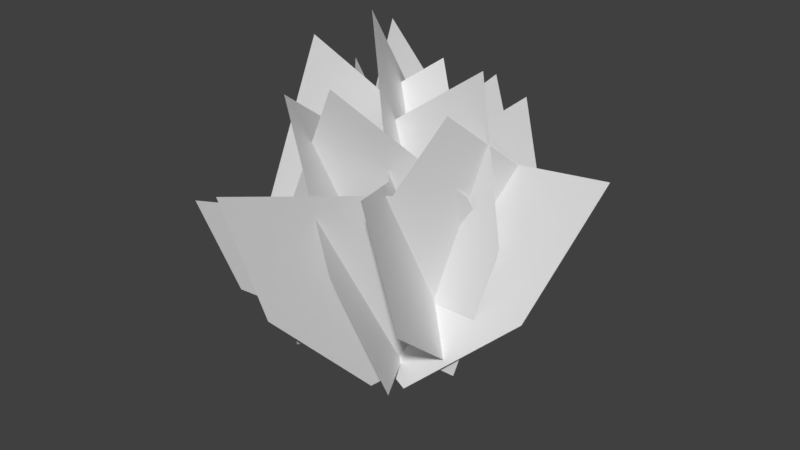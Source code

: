 # Source: bush.blend  (saved by Blender 2.79.0; exported with 4.5.12 LTS)
import bpy
from mathutils import Matrix  # noqa: F401  (used for matrix-valued properties, if any)

bpy.ops.wm.read_factory_settings(use_empty=True)
scene = bpy.context.scene
scene.name = 'Scene'

# ---- collections
col_collection_1 = bpy.data.collections.new('Collection 1'); scene.collection.children.link(col_collection_1)

# ---- world
world_world = bpy.data.worlds.new('World'); scene.world = world_world
world_world.color = (0.05088, 0.05088, 0.05088)
world_world.use_sun_shadow = False
world_world.sun_shadow_jitter_overblur = 0.0
world_world.cycles.sampling_method = 'MANUAL'

# ---- meshes
me_circle_002 = bpy.data.meshes.new('Circle.002')
me_circle_002.from_pydata([(1.167, 7.188e-09, 0.819), (0.9292, -1.701e-07, 2.387), (-0.3054, 1.04e-07, 1.514), (-0.9847, -2.419e-07, 2.04), (-1.5, -1.83e-07, 0.9023), (-0.7071, -5.96e-08, -0.7071), (0.7071, 5.96e-08, -0.7071)], [], [(1, 2, 3, 4, 5, 6, 0)])
me_circle_002.use_remesh_preserve_volume = False
me_circle_002.use_remesh_preserve_attributes = False
me_circle_002.use_mirror_vertex_groups = False
me_circle_002.update()
me_circle_001 = bpy.data.meshes.new('Circle.001')
me_circle_001.from_pydata([(1.419, 0.02879, 0.1323), (1.987, 0.3436, 1.579), (0.4826, 0.312, 1.433), (0.1521, 0.4807, 2.208), (-0.8578, 0.3245, 1.491), (-0.9642, -0.05641, -0.2591), (0.2652, -0.2051, -0.9421), (0.3059, -1.226, 0.7557), (-0.1449, -1.212, 2.276), (-0.5214, -0.005942, 1.446), (-0.948, 0.5313, 1.963), (-0.9365, 1.132, 0.8685), (-0.2217, 0.6304, -0.6986), (0.4276, -0.6258, -0.7157), (-0.2997, -1.396, 0.1702), (-0.1695, -1.974, 1.641), (0.5077, -0.6491, 1.37), (0.8803, -0.4031, 2.104), (1.163, 0.5204, 1.313), (0.728, 0.711, -0.4171), (-0.04765, -0.3265, -0.9845), (0.8592, -0.06425, 1.243), (0.1346, -0.9755, 2.319), (-0.5524, -0.8307, 0.9797), (-1.274, -1.296, 1.016), (-1.297, -0.8168, -0.1366), (-0.1147, 0.2644, -0.9444), (1.014, 0.6396, -0.1789), (-0.716, -0.9175, 1.018), (-0.496, -0.4841, 2.527), (-0.07891, 0.5111, 1.468), (0.2317, 1.199, 1.878), (0.3434, 1.506, 0.6733), (-0.09916, 0.5647, -0.7882), (-0.6575, -0.7147, -0.5618), (-1.29, 0.8998, 0.6344), (-1.056, 1.21, 2.172), (0.1605, 0.8122, 1.367), (0.8301, 0.8175, 1.905), (1.338, 0.4792, 0.816), (0.5565, 0.251, -0.7827), (-0.8374, 0.484, -0.836), (-0.394, 0.8938, 1.372), (-0.2699, 0.004129, 2.678), (0.3754, -0.5396, 1.423), (0.7305, -1.294, 1.631), (0.9997, -1.171, 0.4177), (0.5854, 0.1596, -0.7119), (-0.1538, 1.235, -0.1665)], [], [(1, 2, 3, 4, 5, 6, 0), (8, 9, 10, 11, 12, 13, 7), (15, 16, 17, 18, 19, 20, 14), (22, 23, 24, 25, 26, 27, 21), (29, 30, 31, 32, 33, 34, 28), (36, 37, 38, 39, 40, 41, 35), (43, 44, 45, 46, 47, 48, 42)])
me_circle_001.use_remesh_preserve_volume = False
me_circle_001.use_remesh_preserve_attributes = False
me_circle_001.use_mirror_vertex_groups = False
me_circle_001.update()

# ---- objects
ob_circle_000 = bpy.data.objects.new('Circle.000', me_circle_002)
ob_circle_001 = bpy.data.objects.new('Circle.001', me_circle_001)

# ---- transforms, parenting, visibility, modifiers, constraints
ob_circle_000.location = (0.0, 0.0, 0.0)
ob_circle_000.lineart.crease_threshold = 0.0
ob_circle_001.location = (0.0, 0.0, 0.0)
ob_circle_001.lineart.crease_threshold = 0.0

# ---- collection membership
col_collection_1.objects.link(ob_circle_000)
col_collection_1.objects.link(ob_circle_001)

# ---- scene / render settings (as saved in the file)
scene.frame_start = 1; scene.frame_end = 250; scene.frame_set(1)
scene.render.engine = 'BLENDER_EEVEE_NEXT'
scene.render.resolution_percentage = 50
scene.render.dither_intensity = 0.0
scene.cycles.use_denoising = False
scene.cycles.samples = 128
scene.cycles.sampling_pattern = 'TABULATED_SOBOL'
scene.cycles.use_adaptive_sampling = False
scene.cycles.use_light_tree = False
scene.cycles.blur_glossy = 0.0
scene.cycles.sample_clamp_indirect = 0.0
scene.view_settings.view_transform = 'Standard'
bpy.context.view_layer.update()

# ---- added for rendering (the .blend has no active camera and no usable light): camera, sun
cam_auto = bpy.data.cameras.new('AutoCamera')
cam_auto.lens = 50.0
cam_auto.sensor_width = 36.0
cam_auto.clip_end = 1000.0
ob_auto_camera = bpy.data.objects.new('AutoCamera', cam_auto)
scene.collection.objects.link(ob_auto_camera)
ob_auto_camera.location = (5.92372, -7.04956, 5.3908)
ob_auto_camera.rotation_euler = (1.09748, -7.21219e-08, 0.694738)
scene.camera = ob_auto_camera
light_auto_sun = bpy.data.lights.new('AutoSun', 'SUN')
light_auto_sun.energy = 3.0
light_auto_sun.angle = 0.0523599
ob_auto_sun = bpy.data.objects.new('AutoSun', light_auto_sun)
scene.collection.objects.link(ob_auto_sun)
ob_auto_sun.rotation_euler = (0.872665, 0.174533, 0.523599)
bpy.context.view_layer.update()
